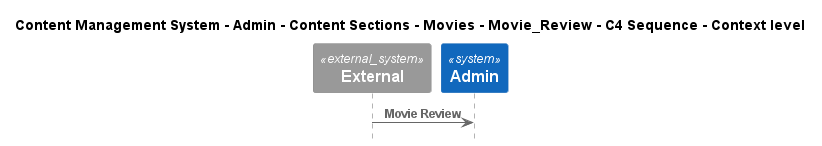

The diagram above was rendered by PlantUML. Its source (embedded in the PNG):
@startuml
!include ..\..\..\..\..\..\..\..\..\.c4s\C4_Sequence.puml

title Content Management System - Admin - Content Sections - Movies - Movie_Review - C4 Sequence - Context level

System_Ext(C4InterFlow.SoftwareSystems.ExternalSystem, "External", "")
System(ContentManagementSystem.SoftwareSystems.Admin, "Admin", "Admin is the highest-privilege user in a CMS, responsible for managing users, content, system configurations, and security.")

Rel(C4InterFlow.SoftwareSystems.ExternalSystem, ContentManagementSystem.SoftwareSystems.Admin, "Movie Review")


@enduml